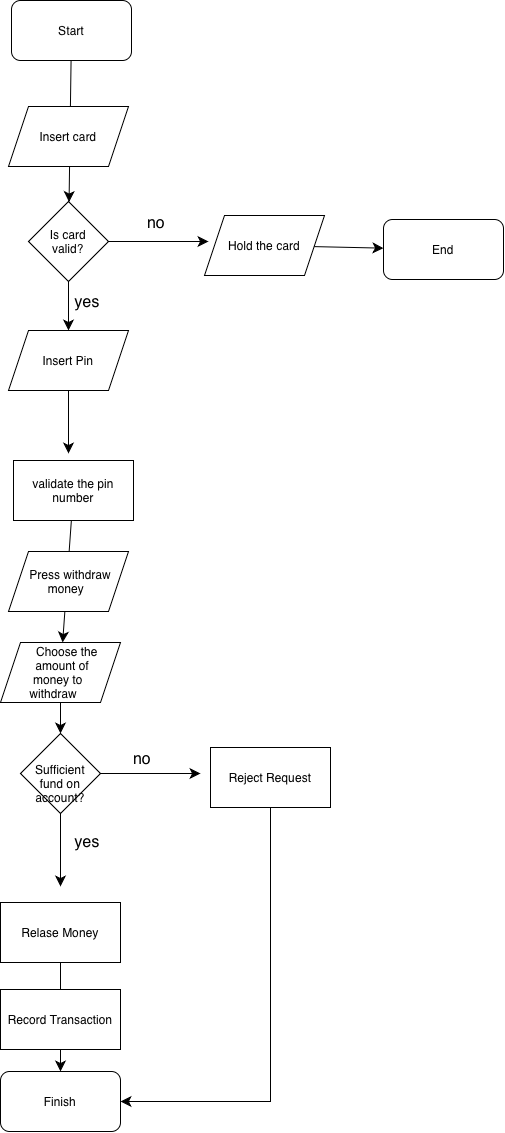

The diagram above was exported from draw.io. Its source (the exported page's mxGraphModel, read from the mxfile embedded in the PNG):
<mxGraphModel dx="964" dy="723" grid="0" gridSize="10" guides="1" tooltips="1" connect="1" arrows="1" fold="1" page="0" pageScale="1" pageWidth="827" pageHeight="1169" math="0" shadow="0">
  <root>
    <mxCell id="0" />
    <mxCell id="1" parent="0" />
    <mxCell id="wk3JQ5yg-9ZecCWBG10T-37" edge="1" parent="1" source="wk3JQ5yg-9ZecCWBG10T-1" style="edgeStyle=none;curved=1;rounded=0;orthogonalLoop=1;jettySize=auto;html=1;fontSize=12;startSize=8;endSize=8;" target="wk3JQ5yg-9ZecCWBG10T-3" value="">
      <mxGeometry relative="1" as="geometry" />
    </mxCell>
    <mxCell id="wk3JQ5yg-9ZecCWBG10T-1" parent="1" style="rounded=1;whiteSpace=wrap;html=1;roundedPerimeter=1;" value="Start" vertex="1">
      <mxGeometry height="60" width="120" x="256" y="170" as="geometry" />
    </mxCell>
    <mxCell id="wk3JQ5yg-9ZecCWBG10T-2" parent="1" style="shape=parallelogram;perimeter=parallelogramPerimeter;whiteSpace=wrap;html=1;shapeInside=1;fixedSize=1;" value="Insert card" vertex="1">
      <mxGeometry height="60" width="120" x="253" y="276" as="geometry" />
    </mxCell>
    <mxCell id="wk3JQ5yg-9ZecCWBG10T-5" edge="1" parent="1" source="wk3JQ5yg-9ZecCWBG10T-3" style="edgeStyle=none;curved=1;rounded=0;orthogonalLoop=1;jettySize=auto;html=1;fontSize=12;startSize=8;endSize=8;" target="wk3JQ5yg-9ZecCWBG10T-4" value="">
      <mxGeometry relative="1" as="geometry" />
    </mxCell>
    <mxCell id="wk3JQ5yg-9ZecCWBG10T-7" edge="1" parent="1" source="wk3JQ5yg-9ZecCWBG10T-3" style="edgeStyle=none;curved=1;rounded=0;orthogonalLoop=1;jettySize=auto;html=1;fontSize=12;startSize=8;endSize=8;" value="">
      <mxGeometry relative="1" as="geometry">
        <mxPoint x="453" y="411" as="targetPoint" />
      </mxGeometry>
    </mxCell>
    <mxCell id="wk3JQ5yg-9ZecCWBG10T-3" parent="1" style="rhombus;whiteSpace=wrap;html=1;shapeInside=1;" value="Is card valid?" vertex="1">
      <mxGeometry height="80" width="80" x="273" y="371" as="geometry" />
    </mxCell>
    <mxCell id="wk3JQ5yg-9ZecCWBG10T-14" edge="1" parent="1" source="wk3JQ5yg-9ZecCWBG10T-4" style="edgeStyle=none;curved=1;rounded=0;orthogonalLoop=1;jettySize=auto;html=1;fontSize=12;startSize=8;endSize=8;" value="">
      <mxGeometry relative="1" as="geometry">
        <mxPoint x="313" y="623" as="targetPoint" />
      </mxGeometry>
    </mxCell>
    <mxCell id="wk3JQ5yg-9ZecCWBG10T-4" parent="1" style="shape=parallelogram;perimeter=parallelogramPerimeter;whiteSpace=wrap;html=1;shapeInside=1;fixedSize=1;" value="Insert Pin" vertex="1">
      <mxGeometry height="60" width="120" x="253" y="500" as="geometry" />
    </mxCell>
    <mxCell id="wk3JQ5yg-9ZecCWBG10T-8" parent="1" style="text;html=1;whiteSpace=wrap;strokeColor=none;fillColor=none;align=center;verticalAlign=middle;rounded=0;fontSize=16;" value="yes" vertex="1">
      <mxGeometry height="30" width="60" x="302" y="457" as="geometry" />
    </mxCell>
    <mxCell id="wk3JQ5yg-9ZecCWBG10T-9" parent="1" style="text;html=1;whiteSpace=wrap;strokeColor=none;fillColor=none;align=center;verticalAlign=middle;rounded=0;fontSize=16;" value="no" vertex="1">
      <mxGeometry height="30" width="60" x="371" y="378" as="geometry" />
    </mxCell>
    <mxCell id="wk3JQ5yg-9ZecCWBG10T-12" edge="1" parent="1" source="wk3JQ5yg-9ZecCWBG10T-10" style="edgeStyle=none;curved=1;rounded=0;orthogonalLoop=1;jettySize=auto;html=1;fontSize=12;startSize=8;endSize=8;" target="wk3JQ5yg-9ZecCWBG10T-11" value="">
      <mxGeometry relative="1" as="geometry" />
    </mxCell>
    <mxCell id="wk3JQ5yg-9ZecCWBG10T-10" parent="1" style="shape=parallelogram;perimeter=parallelogramPerimeter;whiteSpace=wrap;html=1;shapeInside=1;fixedSize=1;" value="Hold the card" vertex="1">
      <mxGeometry height="60" width="120" x="449" y="385" as="geometry" />
    </mxCell>
    <mxCell id="wk3JQ5yg-9ZecCWBG10T-11" parent="1" style="rounded=1;whiteSpace=wrap;html=1;roundedPerimeter=1;" value="End" vertex="1">
      <mxGeometry height="60" width="120" x="628" y="389" as="geometry" />
    </mxCell>
    <mxCell id="wk3JQ5yg-9ZecCWBG10T-38" edge="1" parent="1" source="wk3JQ5yg-9ZecCWBG10T-17" style="edgeStyle=none;curved=1;rounded=0;orthogonalLoop=1;jettySize=auto;html=1;fontSize=12;startSize=8;endSize=8;" target="wk3JQ5yg-9ZecCWBG10T-19" value="">
      <mxGeometry relative="1" as="geometry" />
    </mxCell>
    <mxCell id="wk3JQ5yg-9ZecCWBG10T-17" parent="1" style="rounded=0;whiteSpace=wrap;html=1;" value="validate the pin number" vertex="1">
      <mxGeometry height="60" width="120" x="258" y="630" as="geometry" />
    </mxCell>
    <mxCell id="wk3JQ5yg-9ZecCWBG10T-18" parent="1" style="shape=parallelogram;perimeter=parallelogramPerimeter;whiteSpace=wrap;html=1;shapeInside=1;fixedSize=1;" value="Press withdraw money" vertex="1">
      <mxGeometry height="60" width="120" x="253" y="721" as="geometry" />
    </mxCell>
    <mxCell id="wk3JQ5yg-9ZecCWBG10T-39" edge="1" parent="1" source="wk3JQ5yg-9ZecCWBG10T-19" style="edgeStyle=none;curved=1;rounded=0;orthogonalLoop=1;jettySize=auto;html=1;fontSize=12;startSize=8;endSize=8;entryX=0.5;entryY=0;entryDx=0;entryDy=0;" target="wk3JQ5yg-9ZecCWBG10T-20" value="">
      <mxGeometry relative="1" as="geometry" />
    </mxCell>
    <mxCell id="wk3JQ5yg-9ZecCWBG10T-19" parent="1" style="shape=parallelogram;perimeter=parallelogramPerimeter;whiteSpace=wrap;html=1;shapeInside=1;fixedSize=1;" value="Choose the amount of money to withdraw" vertex="1">
      <mxGeometry height="60" width="120" x="245" y="812" as="geometry" />
    </mxCell>
    <mxCell id="wk3JQ5yg-9ZecCWBG10T-22" edge="1" parent="1" source="wk3JQ5yg-9ZecCWBG10T-20" style="edgeStyle=none;curved=1;rounded=0;orthogonalLoop=1;jettySize=auto;html=1;fontSize=12;startSize=8;endSize=8;" value="">
      <mxGeometry relative="1" as="geometry">
        <mxPoint x="305" y="1056" as="targetPoint" />
      </mxGeometry>
    </mxCell>
    <mxCell id="wk3JQ5yg-9ZecCWBG10T-27" edge="1" parent="1" source="wk3JQ5yg-9ZecCWBG10T-20" style="edgeStyle=none;curved=1;rounded=0;orthogonalLoop=1;jettySize=auto;html=1;fontSize=12;startSize=8;endSize=8;" value="">
      <mxGeometry relative="1" as="geometry">
        <mxPoint x="445" y="943" as="targetPoint" />
      </mxGeometry>
    </mxCell>
    <mxCell id="wk3JQ5yg-9ZecCWBG10T-20" parent="1" style="rhombus;whiteSpace=wrap;html=1;shapeInside=1;" value="Sufficient fund on account?" vertex="1">
      <mxGeometry height="80" width="80" x="265" y="903" as="geometry" />
    </mxCell>
    <mxCell id="wk3JQ5yg-9ZecCWBG10T-23" parent="1" style="text;html=1;whiteSpace=wrap;strokeColor=none;fillColor=none;align=center;verticalAlign=middle;rounded=0;fontSize=16;" value="yes" vertex="1">
      <mxGeometry height="30" width="60" x="302" y="997" as="geometry" />
    </mxCell>
    <mxCell id="wk3JQ5yg-9ZecCWBG10T-35" edge="1" parent="1" source="wk3JQ5yg-9ZecCWBG10T-29" style="edgeStyle=none;curved=1;rounded=0;orthogonalLoop=1;jettySize=auto;html=1;fontSize=12;startSize=8;endSize=8;" target="wk3JQ5yg-9ZecCWBG10T-34" value="">
      <mxGeometry relative="1" as="geometry" />
    </mxCell>
    <mxCell id="wk3JQ5yg-9ZecCWBG10T-29" parent="1" style="rounded=0;whiteSpace=wrap;html=1;" value="Relase Money" vertex="1">
      <mxGeometry height="60" width="120" x="245" y="1072" as="geometry" />
    </mxCell>
    <mxCell id="wk3JQ5yg-9ZecCWBG10T-30" parent="1" style="rounded=0;whiteSpace=wrap;html=1;" value="Reject Request" vertex="1">
      <mxGeometry height="60" width="120" x="455" y="917" as="geometry" />
    </mxCell>
    <mxCell id="wk3JQ5yg-9ZecCWBG10T-31" parent="1" style="text;html=1;whiteSpace=wrap;strokeColor=none;fillColor=none;align=center;verticalAlign=middle;rounded=0;fontSize=16;" value="no" vertex="1">
      <mxGeometry height="30" width="60" x="357" y="914" as="geometry" />
    </mxCell>
    <mxCell id="wk3JQ5yg-9ZecCWBG10T-33" parent="1" style="rounded=0;whiteSpace=wrap;html=1;" value="Record Transaction" vertex="1">
      <mxGeometry height="60" width="120" x="245" y="1159" as="geometry" />
    </mxCell>
    <mxCell id="wk3JQ5yg-9ZecCWBG10T-34" parent="1" style="rounded=1;whiteSpace=wrap;html=1;roundedPerimeter=1;" value="Finish" vertex="1">
      <mxGeometry height="60" width="120" x="245" y="1241" as="geometry" />
    </mxCell>
    <mxCell id="wk3JQ5yg-9ZecCWBG10T-36" edge="1" parent="1" source="wk3JQ5yg-9ZecCWBG10T-30" style="endArrow=classic;html=1;rounded=0;fontSize=12;startSize=8;endSize=8;exitX=0.5;exitY=1;exitDx=0;exitDy=0;entryX=1;entryY=0.5;entryDx=0;entryDy=0;edgeStyle=orthogonalEdgeStyle;" target="wk3JQ5yg-9ZecCWBG10T-34" value="">
      <mxGeometry height="50" relative="1" width="50" as="geometry">
        <mxPoint x="424" y="1106" as="sourcePoint" />
        <mxPoint x="474" y="1056" as="targetPoint" />
      </mxGeometry>
    </mxCell>
  </root>
</mxGraphModel>